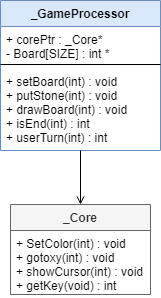

The diagram above was exported from draw.io. Its source (the exported page's mxGraphModel, read from the mxfile embedded in the PNG):
<mxGraphModel dx="1028" dy="446" grid="1" gridSize="10" guides="1" tooltips="1" connect="1" arrows="1" fold="1" page="1" pageScale="1" pageWidth="827" pageHeight="1169" math="0" shadow="0">
  <root>
    <mxCell id="0" />
    <mxCell id="1" parent="0" />
    <mxCell id="jgZeEguCFUMjR3fYGniN-17" value="_GameProcessor" style="swimlane;fontStyle=1;align=center;verticalAlign=top;childLayout=stackLayout;horizontal=1;startSize=26;horizontalStack=0;resizeParent=1;resizeParentMax=0;resizeLast=0;collapsible=1;marginBottom=0;fillColor=#dae8fc;strokeColor=#6c8ebf;" parent="1" vertex="1">
      <mxGeometry x="250" y="140" width="160" height="150" as="geometry" />
    </mxCell>
    <mxCell id="jgZeEguCFUMjR3fYGniN-18" value="+ corePtr : _Core* &#10;- Board[SIZE] : int *" style="text;strokeColor=none;fillColor=none;align=left;verticalAlign=top;spacingLeft=4;spacingRight=4;overflow=hidden;rotatable=0;points=[[0,0.5],[1,0.5]];portConstraint=eastwest;" parent="jgZeEguCFUMjR3fYGniN-17" vertex="1">
      <mxGeometry y="26" width="160" height="34" as="geometry" />
    </mxCell>
    <mxCell id="jgZeEguCFUMjR3fYGniN-19" value="" style="line;strokeWidth=1;fillColor=none;align=left;verticalAlign=middle;spacingTop=-1;spacingLeft=3;spacingRight=3;rotatable=0;labelPosition=right;points=[];portConstraint=eastwest;" parent="jgZeEguCFUMjR3fYGniN-17" vertex="1">
      <mxGeometry y="60" width="160" height="8" as="geometry" />
    </mxCell>
    <mxCell id="jgZeEguCFUMjR3fYGniN-20" value="+ setBoard(int) : void&#10;+ putStone(int) : void&#10;+ drawBoard(int) : void&#10;+ isEnd(int) : int&#10;+ userTurn(int) : int" style="text;strokeColor=none;fillColor=none;align=left;verticalAlign=top;spacingLeft=4;spacingRight=4;overflow=hidden;rotatable=0;points=[[0,0.5],[1,0.5]];portConstraint=eastwest;" parent="jgZeEguCFUMjR3fYGniN-17" vertex="1">
      <mxGeometry y="68" width="160" height="82" as="geometry" />
    </mxCell>
    <mxCell id="jMmqx1jkd-91_rzEplen-9" value="" style="rounded=0;orthogonalLoop=1;jettySize=auto;html=1;endArrow=none;endFill=0;startArrow=open;startFill=0;" edge="1" parent="1" source="jMmqx1jkd-91_rzEplen-5" target="jgZeEguCFUMjR3fYGniN-20">
      <mxGeometry relative="1" as="geometry" />
    </mxCell>
    <mxCell id="jMmqx1jkd-91_rzEplen-5" value="_Core" style="swimlane;fontStyle=1;childLayout=stackLayout;horizontal=1;startSize=26;fillColor=#f5f5f5;horizontalStack=0;resizeParent=1;resizeParentMax=0;resizeLast=0;collapsible=1;marginBottom=0;fontColor=#333333;strokeColor=#666666;" vertex="1" parent="1">
      <mxGeometry x="260" y="344" width="140" height="90" as="geometry" />
    </mxCell>
    <mxCell id="jMmqx1jkd-91_rzEplen-6" value="+ SetColor(int) : void&#10;+ gotoxy(int) : void&#10;+ showCursor(int) : void&#10;+ getKey(void) : int" style="text;strokeColor=none;fillColor=none;align=left;verticalAlign=top;spacingLeft=4;spacingRight=4;overflow=hidden;rotatable=0;points=[[0,0.5],[1,0.5]];portConstraint=eastwest;" vertex="1" parent="jMmqx1jkd-91_rzEplen-5">
      <mxGeometry y="26" width="140" height="64" as="geometry" />
    </mxCell>
  </root>
</mxGraphModel>